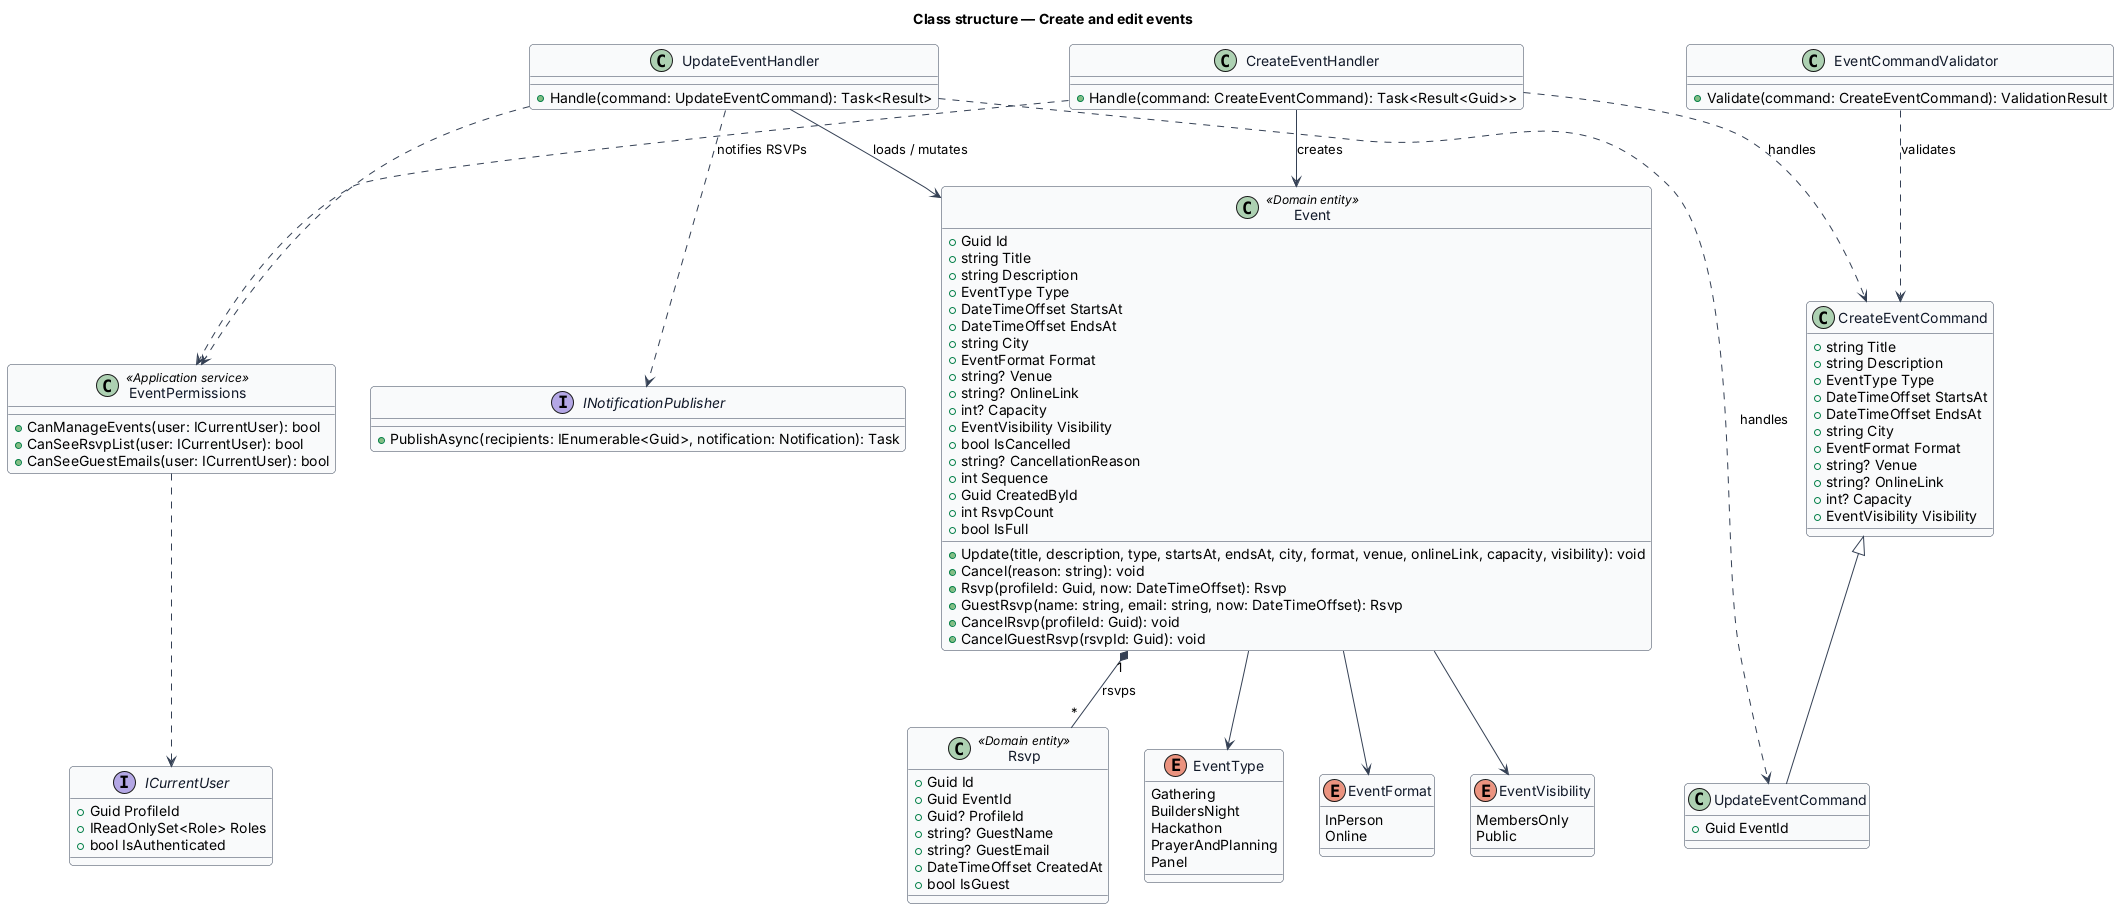

The diagram above was rendered by PlantUML. Its source (embedded in the PNG):
@startuml
skinparam backgroundColor #FFFFFF
skinparam shadowing false
skinparam roundcorner 8
skinparam defaultFontName Arial
skinparam ArrowColor #344054
skinparam class {
  BorderColor #344054
  FontColor #101828
  BackgroundColor #F9FAFB
}
title Class structure — Create and edit events

enum EventType {
  Gathering
  BuildersNight
  Hackathon
  PrayerAndPlanning
  Panel
}

enum EventFormat {
  InPerson
  Online
}

enum EventVisibility {
  MembersOnly
  Public
}

class Event <<Domain entity>> {
  +Guid Id
  +string Title
  +string Description
  +EventType Type
  +DateTimeOffset StartsAt
  +DateTimeOffset EndsAt
  +string City
  +EventFormat Format
  +string? Venue
  +string? OnlineLink
  +int? Capacity
  +EventVisibility Visibility
  +bool IsCancelled
  +string? CancellationReason
  +int Sequence
  +Guid CreatedById
  +int RsvpCount
  +bool IsFull
  +Update(title, description, type, startsAt, endsAt, city, format, venue, onlineLink, capacity, visibility): void
  +Cancel(reason: string): void
  +Rsvp(profileId: Guid, now: DateTimeOffset): Rsvp
  +GuestRsvp(name: string, email: string, now: DateTimeOffset): Rsvp
  +CancelRsvp(profileId: Guid): void
  +CancelGuestRsvp(rsvpId: Guid): void
}
Event --> EventType
Event --> EventFormat
Event --> EventVisibility

class Rsvp <<Domain entity>> {
  +Guid Id
  +Guid EventId
  +Guid? ProfileId
  +string? GuestName
  +string? GuestEmail
  +DateTimeOffset CreatedAt
  +bool IsGuest
}
Event "1" *-- "*" Rsvp : rsvps

class EventPermissions <<Application service>> {
  +CanManageEvents(user: ICurrentUser): bool
  +CanSeeRsvpList(user: ICurrentUser): bool
  +CanSeeGuestEmails(user: ICurrentUser): bool
}
interface ICurrentUser {
  +Guid ProfileId
  +IReadOnlySet<Role> Roles
  +bool IsAuthenticated
}
EventPermissions ..> ICurrentUser

class CreateEventCommand {
  +string Title
  +string Description
  +EventType Type
  +DateTimeOffset StartsAt
  +DateTimeOffset EndsAt
  +string City
  +EventFormat Format
  +string? Venue
  +string? OnlineLink
  +int? Capacity
  +EventVisibility Visibility
}
class UpdateEventCommand {
  +Guid EventId
}
CreateEventCommand <|-- UpdateEventCommand
class EventCommandValidator {
  +Validate(command: CreateEventCommand): ValidationResult
}
class CreateEventHandler {
  +Handle(command: CreateEventCommand): Task<Result<Guid>>
}
class UpdateEventHandler {
  +Handle(command: UpdateEventCommand): Task<Result>
}
interface INotificationPublisher {
  +PublishAsync(recipients: IEnumerable<Guid>, notification: Notification): Task
}
EventCommandValidator ..> CreateEventCommand : validates
CreateEventHandler ..> CreateEventCommand : handles
UpdateEventHandler ..> UpdateEventCommand : handles
CreateEventHandler ..> EventPermissions
UpdateEventHandler ..> EventPermissions
CreateEventHandler --> Event : creates
UpdateEventHandler --> Event : loads / mutates
UpdateEventHandler ..> INotificationPublisher : notifies RSVPs
@enduml